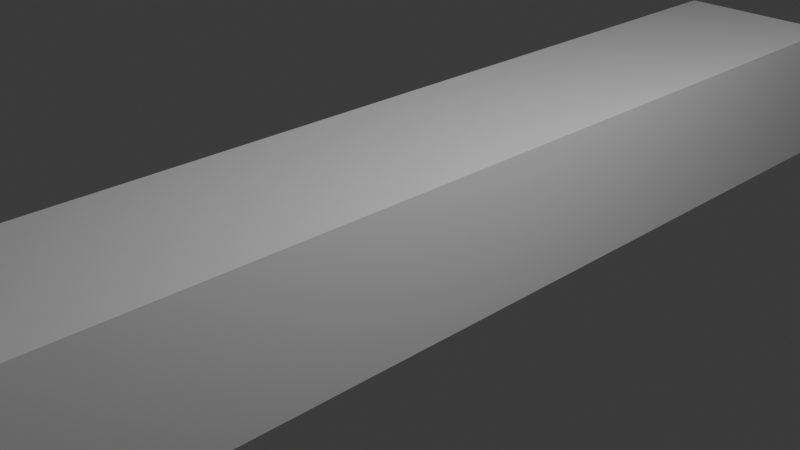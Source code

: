 # Source: simpleanim.blend  (saved by Blender 4.2.66; exported with 4.5.12 LTS)
import bpy
from mathutils import Matrix  # noqa: F401  (used for matrix-valued properties, if any)

bpy.ops.wm.read_factory_settings(use_empty=True)
scene = bpy.context.scene
scene.name = 'Scene'

# ---- collections
col_collection = bpy.data.collections.new('Collection'); scene.collection.children.link(col_collection)

# ---- materials (node trees are filled in below, after node groups)
mat_material = bpy.data.materials.new('Material')
mat_material.alpha_threshold = 0.0
mat_material.use_transparent_shadow = False
mat_material.roughness = 0.5
mat_material.line_color = (0.0, 0.0, 0.0, 1.0)

# ---- material node trees
mat_material.use_nodes = True; mat_material.node_tree.nodes.clear()
_N = mat_material.node_tree.nodes; _L = mat_material.node_tree.links
n0 = _N.new('ShaderNodeOutputMaterial'); n0.name = 'Material Output'; n0.location = (300, 300)
n1 = _N.new('ShaderNodeBsdfPrincipled'); n1.name = 'Principled BSDF'; n1.location = (10, 300)
n1.inputs[3].default_value = 1.45
_L.new(n1.outputs[0], n0.inputs[0])
n0.is_active_output = True

# ---- world
world_world = bpy.data.worlds.new('World'); scene.world = world_world
world_world.use_nodes = True; world_world.node_tree.nodes.clear()
_N = world_world.node_tree.nodes; _L = world_world.node_tree.links
n0 = _N.new('ShaderNodeOutputWorld'); n0.name = 'World Output'; n0.location = (300, 300)
n1 = _N.new('ShaderNodeBackground'); n1.name = 'Background'; n1.location = (10, 300)
n1.inputs[0].default_value = (0.05088, 0.05088, 0.05088, 1.0)
_L.new(n1.outputs[0], n0.inputs[0])
n0.is_active_output = True
world_world.color = (0.05088, 0.05088, 0.05088)
world_world.sun_shadow_jitter_overblur = 0.0

# ---- cameras
cam_camera = bpy.data.cameras.new('Camera')
cam_camera.clip_end = 100.0
cam_camera.ortho_scale = 7.314

# ---- lights
light_light = bpy.data.lights.new('Light', 'POINT')
light_light.energy = 1000.0
light_light.shadow_soft_size = 0.1

# ---- meshes
me_cube = bpy.data.meshes.new('Cube')
me_cube.from_pydata([(1.0, 1.0, 1.0), (1.0, 1.0, -1.0), (1.0, -1.0, 1.0), (1.0, -1.0, -1.0), (-1.0, 1.0, 1.0), (-1.0, 1.0, -1.0), (-1.0, -1.0, 1.0), (-1.0, -1.0, -1.0), (-1.0, 0.0, -1.0), (1.0, 0.0, 1.0), (-1.0, 0.0, 1.0), (1.0, 0.0, -1.0), (-1.0, -0.5, -1.0), (1.0, -0.5, 1.0), (-1.0, -0.5, 1.0), (1.0, -0.5, -1.0), (-1.0, -0.75, -1.0), (1.0, -0.75, 1.0), (-1.0, -0.75, 1.0), (1.0, -0.75, -1.0), (-1.0, -0.25, 1.0), (1.0, -0.25, -1.0), (-1.0, -0.25, -1.0), (1.0, -0.25, 1.0), (-1.0, 0.5, 1.0), (1.0, 0.5, -1.0), (-1.0, 0.5, -1.0), (1.0, 0.5, 1.0), (-1.0, 0.25, -1.0), (1.0, 0.25, 1.0), (-1.0, 0.25, 1.0), (1.0, 0.25, -1.0), (-1.0, 0.75, 1.0), (1.0, 0.75, -1.0), (-1.0, 0.75, -1.0), (1.0, 0.75, 1.0)], [], [(17, 18, 6, 2), (3, 2, 6, 7), (34, 32, 4, 5), (16, 19, 3, 7), (19, 17, 2, 3), (5, 4, 0, 1), (31, 29, 9, 11), (28, 31, 11, 8), (22, 20, 10, 8), (29, 30, 10, 9), (16, 18, 14, 12), (21, 23, 13, 15), (22, 21, 15, 12), (23, 20, 14, 13), (7, 6, 18, 16), (15, 13, 17, 19), (12, 15, 19, 16), (13, 14, 18, 17), (9, 10, 20, 23), (8, 11, 21, 22), (11, 9, 23, 21), (12, 14, 20, 22), (35, 32, 24, 27), (34, 33, 25, 26), (33, 35, 27, 25), (28, 30, 24, 26), (8, 10, 30, 28), (27, 24, 30, 29), (26, 25, 31, 28), (25, 27, 29, 31), (1, 0, 35, 33), (5, 1, 33, 34), (0, 4, 32, 35), (26, 24, 32, 34)])
_uv = me_cube.uv_layers.new(name='UVMap')
_uv.uv.foreach_set('vector', [0.625, 0.7188, 0.875, 0.7188, 0.875, 0.75, 0.625, 0.75, 0.375, 0.75, 0.625, 0.75, 0.625, 1.0, 0.375, 1.0, 0.375, 0.2188, 0.625, 0.2188, 0.625, 0.25, 0.375, 0.25, 0.125, 0.7188, 0.375, 0.7188, 0.375, 0.75, 0.125, 0.75, 0.375, 0.7188, 0.625, 0.7188, 0.625, 0.75, 0.375, 0.75, 0.375, 0.25, 0.625, 0.25, 0.625, 0.5, 0.375, 0.5, 0.375, 0.5938, 0.625, 0.5938, 0.625, 0.625, 0.375, 0.625, 0.125, 0.5938, 0.375, 0.5938, 0.375, 0.625, 0.125, 0.625, 0.375, 0.09375, 0.625, 0.09375, 0.625, 0.125, 0.375, 0.125, 0.625, 0.5938, 0.875, 0.5938, 0.875, 0.625, 0.625, 0.625, 0.375, 0.03125, 0.625, 0.03125, 0.625, 0.0625, 0.375, 0.0625, 0.375, 0.6562, 0.625, 0.6562, 0.625, 0.6875, 0.375, 0.6875, 0.125, 0.6562, 0.375, 0.6562, 0.375, 0.6875, 0.125, 0.6875, 0.625, 0.6562, 0.875, 0.6562, 0.875, 0.6875, 0.625, 0.6875, 0.375, 0.0, 0.625, 0.0, 0.625, 0.03125, 0.375, 0.03125, 0.375, 0.6875, 0.625, 0.6875, 0.625, 0.7188, 0.375, 0.7188, 0.125, 0.6875, 0.375, 0.6875, 0.375, 0.7188, 0.125, 0.7188, 0.625, 0.6875, 0.875, 0.6875, 0.875, 0.7188, 0.625, 0.7188, 0.625, 0.625, 0.875, 0.625, 0.875, 0.6562, 0.625, 0.6562, 0.125, 0.625, 0.375, 0.625, 0.375, 0.6562, 0.125, 0.6562, 0.375, 0.625, 0.625, 0.625, 0.625, 0.6562, 0.375, 0.6562, 0.375, 0.0625, 0.625, 0.0625, 0.625, 0.09375, 0.375, 0.09375, 0.625, 0.5312, 0.875, 0.5312, 0.875, 0.5625, 0.625, 0.5625, 0.125, 0.5312, 0.375, 0.5312, 0.375, 0.5625, 0.125, 0.5625, 0.375, 0.5312, 0.625, 0.5312, 0.625, 0.5625, 0.375, 0.5625, 0.375, 0.1562, 0.625, 0.1562, 0.625, 0.1875, 0.375, 0.1875, 0.375, 0.125, 0.625, 0.125, 0.625, 0.1562, 0.375, 0.1562, 0.625, 0.5625, 0.875, 0.5625, 0.875, 0.5938, 0.625, 0.5938, 0.125, 0.5625, 0.375, 0.5625, 0.375, 0.5938, 0.125, 0.5938, 0.375, 0.5625, 0.625, 0.5625, 0.625, 0.5938, 0.375, 0.5938, 0.375, 0.5, 0.625, 0.5, 0.625, 0.5312, 0.375, 0.5312, 0.125, 0.5, 0.375, 0.5, 0.375, 0.5312, 0.125, 0.5312, 0.625, 0.5, 0.875, 0.5, 0.875, 0.5312, 0.625, 0.5312, 0.375, 0.1875, 0.625, 0.1875, 0.625, 0.2188, 0.375, 0.2188])
me_cube.materials.append(mat_material)
me_cube.use_mirror_vertex_groups = False
me_cube.update()
arm_armature = bpy.data.armatures.new('Armature')  # bones are not reproduced

# ---- objects
ob_cube = bpy.data.objects.new('Cube', me_cube)
ob_light = bpy.data.objects.new('Light', light_light)
ob_camera = bpy.data.objects.new('Camera', cam_camera)
ob_armature = bpy.data.objects.new('Armature', arm_armature)

# ---- transforms, parenting, visibility, modifiers, constraints
ob_cube.parent = ob_armature
ob_cube.matrix_parent_inverse = Matrix(((1.0, -0.0, 0.0, 0.0), (-0.0, 7.55e-08, -1.0, -1.083), (0.0, 1.0, 7.55e-08, 8.175e-08), (-0.0, 0.0, -0.0, 1.0)))
ob_cube.location = (0.0, 0.0, 0.0)
ob_cube.scale = (1.0, 6.643, 0.8274)
ob_cube.lock_rotations_4d = False
ob_cube.empty_display_type = 'ARROWS'
ob_cube.lineart.crease_threshold = 0.0
_vg = ob_cube.vertex_groups.new(name='Bone')
for _i, _w in zip([2, 3, 6, 7, 8, 9, 10, 11, 12, 13, 14, 15, 16, 17, 18, 19, 20, 21, 22, 23, 24, 27, 28, 29, 30, 31], [0.9715, 0.9717, 0.9718, 0.9716, 0.8739, 0.8068, 0.8068, 0.8739, 0.9608, 0.9583, 0.9583, 0.9608, 0.9682, 0.9679, 0.968, 0.9682, 0.9295, 0.9437, 0.9437, 0.9295, 0.03117, 0.03116, 0.1202, 0.1847, 0.1847, 0.1202]): _vg.add([_i], _w, 'REPLACE')
_vg = ob_cube.vertex_groups.new(name='Bone.001')
for _i, _w in zip([8, 9, 10, 11, 12, 13, 14, 15, 16, 17, 18, 19, 20, 21, 22, 23, 24, 25, 26, 27, 28, 29, 30, 31, 32, 35], [0.1069, 0.151, 0.151, 0.1069, 0.01397, 0.0168, 0.01678, 0.01396, 0.001608, 0.001682, 0.001589, 0.001579, 0.05584, 0.04312, 0.04312, 0.05585, 0.1458, 0.1028, 0.1028, 0.1458, 0.7587, 0.6287, 0.6287, 0.7587, 0.01599, 0.01582]): _vg.add([_i], _w, 'REPLACE')
_vg = ob_cube.vertex_groups.new(name='Bone.002')
for _i, _w in zip([0, 4, 5, 9, 10, 24, 25, 26, 27, 28, 29, 30, 31, 32, 33, 34, 35], [0.048, 0.05135, 0.0075, 0.01639, 0.0164, 0.6284, 0.7583, 0.7584, 0.6283, 0.1028, 0.1458, 0.1458, 0.1028, 0.1496, 0.1037, 0.1046, 0.1491]): _vg.add([_i], _w, 'REPLACE')
_vg = ob_cube.vertex_groups.new(name='Bone.003')
for _i, _w in zip([0, 1, 4, 5, 24, 25, 26, 27, 29, 30, 32, 33, 34, 35], [0.2253, 0.13, 0.2396, 0.1859, 0.1498, 0.1038, 0.1044, 0.1492, 0.01591, 0.0161, 0.648, 0.7636, 0.7694, 0.6451]): _vg.add([_i], _w, 'REPLACE')
_vg = ob_cube.vertex_groups.new(name='Bone.004')
for _i, _w in zip([0, 1, 4, 5, 24, 27, 32, 33, 34, 35], [0.7124, 0.8457, 0.6953, 0.7793, 0.02079, 0.02209, 0.1605, 0.1141, 0.1073, 0.164]): _vg.add([_i], _w, 'REPLACE')
_m = ob_cube.modifiers.new('Armature', 'ARMATURE')
_m.object = ob_armature
ob_light.location = (4.076, 1.005, 5.904)
ob_light.rotation_euler = (0.6503, 0.05522, 1.866)
ob_light.lock_rotations_4d = False
ob_light.empty_display_type = 'ARROWS'
ob_light.color = (0.0, 0.0, 0.0, 0.0)
ob_light.lineart.crease_threshold = 0.0
ob_camera.location = (7.359, -6.926, 4.958)
ob_camera.rotation_euler = (1.109, 0.0, 0.8149)
ob_camera.lock_rotations_4d = False
ob_camera.empty_display_type = 'ARROWS'
ob_camera.color = (0.0, 0.0, 0.0, 0.0)
ob_camera.display_type = 'WIRE'
ob_camera.lineart.crease_threshold = 0.0
ob_armature.location = (0.0, 0.0, -1.083)
ob_armature.rotation_euler = (-1.571, -0.0, 0.0)
ob_armature.show_in_front = True

# ---- collection membership
col_collection.objects.link(ob_cube)
col_collection.objects.link(ob_light)
col_collection.objects.link(ob_camera)
col_collection.objects.link(ob_armature)

# ---- scene / render settings (as saved in the file)
scene.camera = ob_camera
scene.frame_start = 1; scene.frame_end = 100; scene.frame_set(4)
scene.render.engine = 'BLENDER_EEVEE_NEXT'
bpy.context.view_layer.update()
